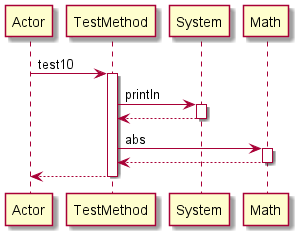

The diagram above was rendered by PlantUML. Its source (embedded in the PNG):
@startuml 
participant Actor 
Actor -> TestMethod: test10
activate TestMethod
TestMethod -> System: println
activate System
System-->TestMethod
deactivate System
TestMethod -> Math: abs
activate Math
Math-->TestMethod
deactivate Math
return 
@enduml